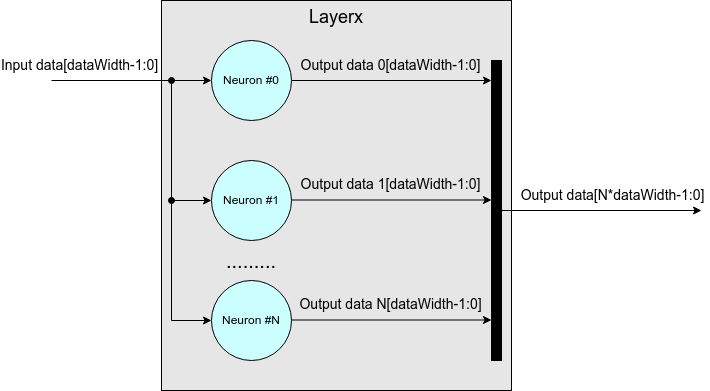

The diagram above was exported from draw.io. Its source (the exported page's mxGraphModel, read from the mxfile embedded in the PNG):
<mxGraphModel dx="1430" dy="800" grid="1" gridSize="10" guides="1" tooltips="1" connect="1" arrows="1" fold="1" page="0" pageScale="1" pageWidth="850" pageHeight="1100" math="0" shadow="0">
  <root>
    <mxCell id="0" />
    <mxCell id="1" parent="0" />
    <mxCell id="19" value="Layerx" style="rounded=0;whiteSpace=wrap;html=1;verticalAlign=top;fontSize=18;fillColor=#E6E6E6;" parent="1" vertex="1">
      <mxGeometry x="110" y="200" width="350" height="390" as="geometry" />
    </mxCell>
    <mxCell id="2" value="Neuron #0" style="ellipse;whiteSpace=wrap;html=1;aspect=fixed;fillColor=#CCFFFF;" parent="1" vertex="1">
      <mxGeometry x="160" y="240" width="80" height="80" as="geometry" />
    </mxCell>
    <mxCell id="3" value="Neuron #1" style="ellipse;whiteSpace=wrap;html=1;aspect=fixed;fillColor=#CCFFFF;" parent="1" vertex="1">
      <mxGeometry x="160" y="360" width="80" height="80" as="geometry" />
    </mxCell>
    <mxCell id="4" value="Neuron #N" style="ellipse;whiteSpace=wrap;html=1;aspect=fixed;fillColor=#CCFFFF;" parent="1" vertex="1">
      <mxGeometry x="160" y="480" width="80" height="80" as="geometry" />
    </mxCell>
    <mxCell id="5" value="........." style="text;html=1;align=center;verticalAlign=middle;whiteSpace=wrap;rounded=0;strokeWidth=1;fontSize=20;" parent="1" vertex="1">
      <mxGeometry x="160" y="440" width="80" height="40" as="geometry" />
    </mxCell>
    <mxCell id="6" value="" style="endArrow=classic;html=1;rounded=0;curved=0;entryX=0;entryY=0.5;entryDx=0;entryDy=0;" parent="1" target="2" edge="1">
      <mxGeometry width="50" height="50" relative="1" as="geometry">
        <mxPoint y="280" as="sourcePoint" />
        <mxPoint x="40" y="340" as="targetPoint" />
      </mxGeometry>
    </mxCell>
    <mxCell id="9" value="Input data[dataWidth-1:0]" style="edgeLabel;html=1;align=center;verticalAlign=middle;resizable=0;points=[];fontSize=14;labelBackgroundColor=none;" parent="6" vertex="1" connectable="0">
      <mxGeometry x="-0.8" y="1" relative="1" as="geometry">
        <mxPoint x="11" y="-15" as="offset" />
      </mxGeometry>
    </mxCell>
    <mxCell id="7" value="" style="endArrow=classic;html=1;rounded=0;curved=0;entryX=0;entryY=0.5;entryDx=0;entryDy=0;startArrow=oval;startFill=1;" parent="1" target="3" edge="1">
      <mxGeometry width="50" height="50" relative="1" as="geometry">
        <mxPoint x="120" y="280" as="sourcePoint" />
        <mxPoint x="170" y="399.5" as="targetPoint" />
        <Array as="points">
          <mxPoint x="120" y="400" />
        </Array>
      </mxGeometry>
    </mxCell>
    <mxCell id="8" value="" style="endArrow=classic;html=1;rounded=0;curved=0;entryX=0;entryY=0.5;entryDx=0;entryDy=0;startArrow=oval;startFill=1;" parent="1" edge="1">
      <mxGeometry width="50" height="50" relative="1" as="geometry">
        <mxPoint x="120" y="400" as="sourcePoint" />
        <mxPoint x="160" y="520" as="targetPoint" />
        <Array as="points">
          <mxPoint x="120" y="520" />
        </Array>
      </mxGeometry>
    </mxCell>
    <mxCell id="10" value="" style="endArrow=classic;html=1;rounded=0;curved=0;exitX=1;exitY=0.5;exitDx=0;exitDy=0;" parent="1" source="2" edge="1">
      <mxGeometry width="50" height="50" relative="1" as="geometry">
        <mxPoint x="290" y="270" as="sourcePoint" />
        <mxPoint x="440" y="280" as="targetPoint" />
      </mxGeometry>
    </mxCell>
    <mxCell id="11" value="Output data 0[dataWidth-1:0]" style="edgeLabel;html=1;align=center;verticalAlign=middle;resizable=0;points=[];fontSize=14;labelBackgroundColor=none;" parent="10" vertex="1" connectable="0">
      <mxGeometry x="-0.8" y="1" relative="1" as="geometry">
        <mxPoint x="78" y="-15" as="offset" />
      </mxGeometry>
    </mxCell>
    <mxCell id="12" value="" style="rounded=0;whiteSpace=wrap;html=1;fillColor=#000000;" parent="1" vertex="1">
      <mxGeometry x="440" y="260" width="10" height="300" as="geometry" />
    </mxCell>
    <mxCell id="13" value="" style="endArrow=classic;html=1;rounded=0;curved=0;exitX=1;exitY=0.5;exitDx=0;exitDy=0;" parent="1" source="12" edge="1">
      <mxGeometry width="50" height="50" relative="1" as="geometry">
        <mxPoint x="450" y="399.5" as="sourcePoint" />
        <mxPoint x="650" y="410" as="targetPoint" />
      </mxGeometry>
    </mxCell>
    <mxCell id="14" value="Output data[N*dataWidth-1:0]" style="edgeLabel;html=1;align=center;verticalAlign=middle;resizable=0;points=[];fontSize=14;labelBackgroundColor=none;" parent="13" vertex="1" connectable="0">
      <mxGeometry x="-0.8" y="1" relative="1" as="geometry">
        <mxPoint x="90" y="-15" as="offset" />
      </mxGeometry>
    </mxCell>
    <mxCell id="15" value="" style="endArrow=classic;html=1;rounded=0;curved=0;exitX=1;exitY=0.5;exitDx=0;exitDy=0;" parent="1" edge="1">
      <mxGeometry width="50" height="50" relative="1" as="geometry">
        <mxPoint x="240" y="399.5" as="sourcePoint" />
        <mxPoint x="440" y="399.5" as="targetPoint" />
      </mxGeometry>
    </mxCell>
    <mxCell id="16" value="Output data 1[dataWidth-1:0]" style="edgeLabel;html=1;align=center;verticalAlign=middle;resizable=0;points=[];fontSize=14;labelBackgroundColor=none;" parent="15" vertex="1" connectable="0">
      <mxGeometry x="-0.8" y="1" relative="1" as="geometry">
        <mxPoint x="78" y="-15" as="offset" />
      </mxGeometry>
    </mxCell>
    <mxCell id="17" value="" style="endArrow=classic;html=1;rounded=0;curved=0;exitX=1;exitY=0.5;exitDx=0;exitDy=0;" parent="1" edge="1">
      <mxGeometry width="50" height="50" relative="1" as="geometry">
        <mxPoint x="240" y="519.5" as="sourcePoint" />
        <mxPoint x="440" y="519.5" as="targetPoint" />
      </mxGeometry>
    </mxCell>
    <mxCell id="18" value="Output data N[dataWidth-1:0]" style="edgeLabel;html=1;align=center;verticalAlign=middle;resizable=0;points=[];fontSize=14;labelBackgroundColor=none;" parent="17" vertex="1" connectable="0">
      <mxGeometry x="-0.8" y="1" relative="1" as="geometry">
        <mxPoint x="78" y="-15" as="offset" />
      </mxGeometry>
    </mxCell>
  </root>
</mxGraphModel>